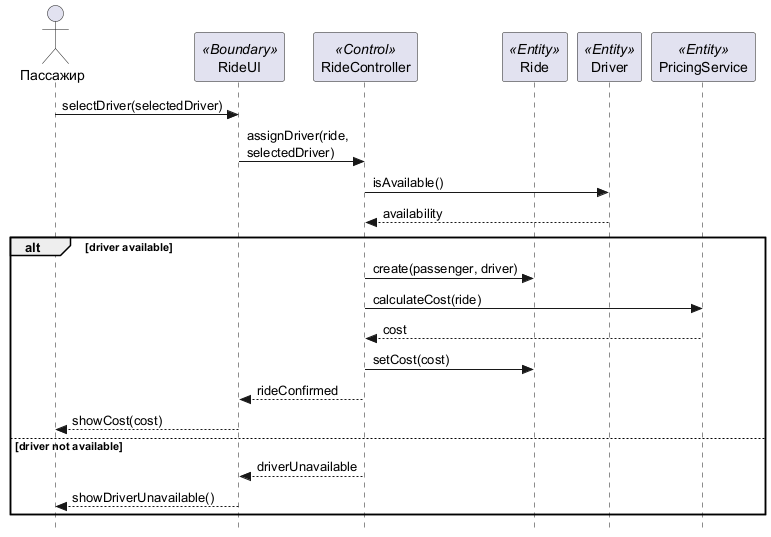

The diagram above was rendered by PlantUML. Its source (embedded in the PNG):
@startuml SequencePhase2
skinparam style strictuml
skinparam maxMessageSize 150

actor "Пассажир" as passenger
participant "RideUI" as ui <<Boundary>>
participant "RideController" as controller <<Control>>
participant "Ride" as ride <<Entity>>
participant "Driver" as driver <<Entity>>
participant "PricingService" as pricing <<Entity>>

passenger -> ui: selectDriver(selectedDriver)
ui -> controller: assignDriver(ride, selectedDriver)
controller -> driver: isAvailable()
driver --> controller: availability
alt driver available
  controller -> ride: create(passenger, driver)
  controller -> pricing: calculateCost(ride)
  pricing --> controller: cost
  controller -> ride: setCost(cost)
  controller --> ui: rideConfirmed
  ui --> passenger: showCost(cost)
else driver not available
  controller --> ui: driverUnavailable
  ui --> passenger: showDriverUnavailable()
end
@enduml